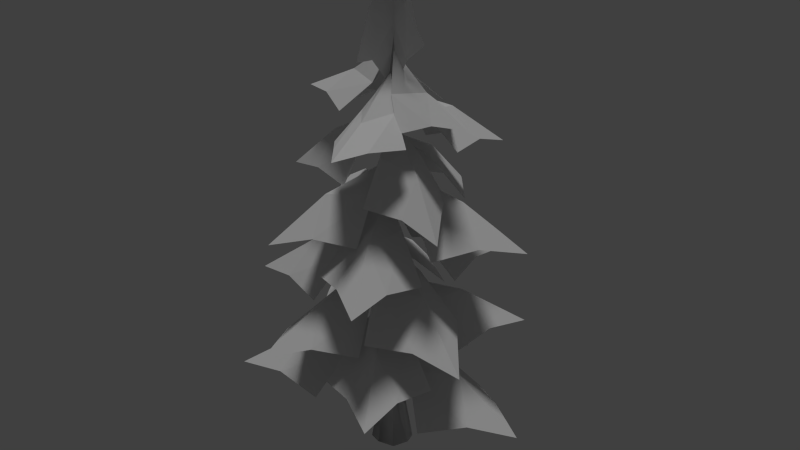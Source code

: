 # Source: cedar_01_medium_a.blend  (saved by Blender 2.66.0; exported with 4.5.12 LTS)
import bpy
from mathutils import Matrix  # noqa: F401  (used for matrix-valued properties, if any)

bpy.ops.wm.read_factory_settings(use_empty=True)
scene = bpy.context.scene
scene.name = 'Scene'

# ---- collections
col_collection_1 = bpy.data.collections.new('Collection 1'); scene.collection.children.link(col_collection_1)

# ---- materials (node trees are filled in below, after node groups)
mat_cedar_01_bark = bpy.data.materials.new('cedar_01_bark')
mat_cedar_01_bark.alpha_threshold = 0.0
mat_cedar_01_bark.use_transparent_shadow = False
mat_cedar_01_bark.roughness = 0.5
mat_cedar_01_bark.line_color = (0.0, 0.0, 0.0, 1.0)
mat_cedar_01_branch = bpy.data.materials.new('cedar_01_branch')
mat_cedar_01_branch.alpha_threshold = 0.0
mat_cedar_01_branch.use_transparent_shadow = False
mat_cedar_01_branch.roughness = 0.5

# ---- material node trees

# ---- world
world_world = bpy.data.worlds.new('World'); scene.world = world_world
world_world.color = (0.05088, 0.05088, 0.05088)
world_world.use_sun_shadow = False
world_world.sun_shadow_jitter_overblur = 0.0
world_world.cycles.sampling_method = 'MANUAL'
world_world.cycles.sample_map_resolution = 256

# ---- lights
light_hemi_001 = bpy.data.lights.new('Hemi.001', 'SUN')
light_hemi_001.transmission_factor = 0.0
light_hemi_001.angle = 0.1993
light_hemi_001.energy = 1.0
light_hemi_001.shadow_buffer_clip_start = 0.5
light_hemi_001.shadow_soft_size = 0.1
light_hemi_001.shadow_cascade_max_distance = 1000.0
light_hemi_001.cycles.use_multiple_importance_sampling = False

# ---- meshes
me_collisionmesh_1 = bpy.data.meshes.new('collisionmesh-1')
me_collisionmesh_1.from_pydata([(0.002419, 0.8296, -1.734), (0.0008649, 0.4259, 0.9207), (0.5906, 0.5833, -1.81), (0.2988, 0.2833, 0.8173), (0.8345, -0.005292, -1.665), (0.4239, -0.01891, 0.8188), (0.6206, -0.6656, -1.63), (0.301, -0.3198, 0.6742), (0.03217, -0.9094, -1.525), (0.002036, -0.4447, 0.6396), (-0.586, -0.5938, -1.703), (-0.2979, -0.3203, 0.7352), (-0.8299, -0.005265, -1.643), (-0.4229, -0.01807, 0.7337), (-0.586, 0.5859, -1.84), (-0.2981, 0.3011, 0.8861), (0.03933, 0.07399, 4.655), (0.2534, -0.01334, 4.704), (0.3467, -0.235, 4.722), (0.268, -0.4435, 4.7), (0.05299, -0.5423, 4.651), (-0.1612, -0.4566, 4.602), (-0.2545, -0.2349, 4.584), (-0.1757, -0.02478, 4.606), (-0.1809, 0.09007, 8.007), (0.0115, 0.002998, 7.997), (0.08987, -0.3009, 8.009), (0.1156, 0.2066, 10.71), (-0.1761, -0.4507, 7.831), (-0.3685, -0.3636, 7.841), (-0.4364, -0.07223, 7.829), (0.2851, 0.1143, 10.68), (0.323, -0.1536, 10.69), (0.1086, -0.2492, 10.71), (-0.06087, -0.1602, 10.74), (-0.09888, 0.111, 10.73), (-0.06386, 0.06979, 13.5), (0.129, 0.02657, 13.42), (0.09977, -0.1581, 13.48), (0.2494, -0.05512, 16.06), (-0.08304, -0.1467, 13.47)], [], [(0, 1, 3, 2), (2, 3, 5, 4), (4, 5, 7, 6), (6, 7, 9, 8), (8, 9, 11, 10), (10, 11, 13, 12), (5, 3, 17, 18), (14, 15, 1, 0), (12, 13, 15, 14), (0, 2, 4, 6, 8, 10, 12, 14), (26, 25, 31, 32), (13, 11, 21, 22), (11, 9, 20, 21), (9, 7, 19, 20), (1, 15, 23, 16), (3, 1, 16, 17), (7, 5, 18, 19), (15, 13, 22, 23), (29, 28, 33, 34), (22, 21, 29, 30), (17, 16, 24, 25), (19, 18, 26), (24, 30, 35, 27), (21, 20, 28, 29), (20, 19, 26, 28), (18, 17, 25, 26), (16, 23, 30, 24), (23, 22, 30), (30, 29, 34, 35), (25, 24, 27, 31), (28, 26, 32, 33), (34, 33, 38, 40), (31, 27, 36, 37), (32, 31, 37, 38), (33, 32, 38), (35, 34, 40, 36), (27, 35, 36), (36, 40, 39), (40, 38, 39), (38, 37, 39), (37, 36, 39)])
_uv = me_collisionmesh_1.uv_layers.new(name='UVMap')
_uv.uv.foreach_set('vector', [-0.1175, -1.124, 0.05247, -0.418, -0.1593, -0.3693, -0.4061, -1.038, -0.4061, -1.038, -0.1593, -0.3693, -0.3614, -0.3026, -0.6831, -0.917, 1.677, -1.031, 1.409, -0.3503, 1.192, -0.384, 1.367, -1.125, 1.367, -1.125, 1.192, -0.384, 0.9634, -0.4131, 1.065, -1.178, 1.065, -1.178, 0.9634, -0.4131, 0.731, -0.4357, 0.7667, -1.201, 0.7667, -1.201, 0.731, -0.4357, 0.4994, -0.4484, 0.4719, -1.201, -0.3614, -0.3026, -0.1593, -0.3693, 0.004442, 1.117, -0.1789, 1.154, 0.1774, -1.177, 0.2722, -0.4452, 0.05247, -0.418, -0.1175, -1.124, 0.4719, -1.201, 0.4994, -0.4484, 0.2722, -0.4452, 0.1774, -1.177, -0.7649, -1.44, -0.6115, -1.287, -0.6115, -1.07, -0.7649, -0.9167, -0.9817, -0.9167, -1.135, -1.07, -1.135, -1.287, -0.9817, -1.44, -0.03088, 2.555, 0.1626, 2.537, 0.2284, 3.718, 0.04995, 3.742, 0.4994, -0.4484, 0.731, -0.4357, 0.7467, 1.018, 0.5632, 1.004, 0.731, -0.4357, 0.9634, -0.4131, 0.9239, 1.05, 0.7467, 1.018, 0.9634, -0.4131, 1.192, -0.384, 1.097, 1.087, 0.9239, 1.05, 0.05247, -0.418, 0.2722, -0.4452, 0.3753, 1.021, 0.1894, 1.064, -0.1593, -0.3693, 0.05247, -0.418, 0.1894, 1.064, 0.004442, 1.117, 1.192, -0.384, 1.409, -0.3503, 1.28, 1.113, 1.097, 1.087, 0.2722, -0.4452, 0.4994, -0.4484, 0.5632, 1.004, 0.3753, 1.021, 0.6932, 2.401, 0.8639, 2.388, 0.8924, 3.687, 0.7265, 3.706, 0.5632, 1.004, 0.7467, 1.018, 0.6932, 2.401, 0.5073, 2.408, 0.004442, 1.117, 0.1894, 1.064, 0.3321, 2.531, 0.1626, 2.537, 1.097, 1.087, 1.28, 1.113, 1.047, 2.505, 0.3321, 2.531, 0.5073, 2.408, 0.542, 3.709, 0.3795, 3.719, 0.7467, 1.018, 0.9239, 1.05, 0.8639, 2.388, 0.6932, 2.401, 0.9239, 1.05, 1.097, 1.087, 1.047, 2.505, 0.8639, 2.388, -0.1789, 1.154, 0.004442, 1.117, 0.1626, 2.537, -0.03088, 2.555, 0.1894, 1.064, 0.3753, 1.021, 0.5073, 2.408, 0.3321, 2.531, 0.3753, 1.021, 0.5632, 1.004, 0.5073, 2.408, 0.5073, 2.408, 0.6932, 2.401, 0.7265, 3.706, 0.542, 3.709, 0.1626, 2.537, 0.3321, 2.531, 0.3795, 3.719, 0.2284, 3.718, 0.8639, 2.388, 1.047, 2.505, 1.06, 3.691, 0.8924, 3.687, 0.7265, 3.706, 0.8924, 3.687, 0.8956, 4.904, 0.7402, 4.875, 0.2284, 3.718, 0.3795, 3.719, 0.559, 4.892, 0.3891, 4.868, 0.04995, 3.742, 0.2284, 3.718, 0.3891, 4.868, 0.2472, 4.939, 0.8924, 3.687, 1.06, 3.691, 0.8956, 4.904, 0.542, 3.709, 0.7265, 3.706, 0.7402, 4.875, 0.559, 4.892, 0.3795, 3.719, 0.542, 3.709, 0.559, 4.892, 0.559, 4.892, 0.7402, 4.875, 0.6288, 6.04, 0.7402, 4.875, 0.8956, 4.904, 0.6288, 6.04, 0.2472, 4.939, 0.3891, 4.868, 0.6288, 6.04, 0.3891, 4.868, 0.559, 4.892, 0.6288, 6.04])
_ca = me_collisionmesh_1.color_attributes.new('Col', 'BYTE_COLOR', 'CORNER')
_ca.data.foreach_set('color', [0.0, 0.0, 0.0, 1.0, 0.0, 0.0, 0.0, 1.0, 0.0, 0.0, 0.0, 1.0, 0.0, 0.0, 0.0, 1.0, 0.0, 0.0, 0.0, 1.0, 0.0, 0.0, 0.0, 1.0, 0.0, 0.0, 0.0, 1.0, 0.0, 0.0, 0.0, 1.0, 0.0, 0.0, 0.0, 1.0, 0.0, 0.0, 0.0, 1.0, 0.0, 0.0, 0.0, 1.0, 0.0, 0.0, 0.0, 1.0, 0.0, 0.0, 0.0, 1.0, 0.0, 0.0, 0.0, 1.0, 0.0, 0.0, 0.0, 1.0, 0.0, 0.0, 0.0, 1.0, 0.0, 0.0, 0.0, 1.0, 0.0, 0.0, 0.0, 1.0, 0.0, 0.0, 0.0, 1.0, 0.0, 0.0, 0.0, 1.0, 0.0, 0.0, 0.0, 1.0, 0.0, 0.0, 0.0, 1.0, 0.0, 0.0, 0.0, 1.0, 0.0, 0.0, 0.0, 1.0, 0.0, 0.0, 0.0, 1.0, 0.0, 0.0, 0.0, 1.0, 0.0, 0.0, 0.0, 1.0, 0.0, 0.0, 0.0, 1.0, 0.0, 0.0, 0.0, 1.0, 0.0, 0.0, 0.0, 1.0, 0.0, 0.0, 0.0, 1.0, 0.0, 0.0, 0.0, 1.0, 0.0, 0.0, 0.0, 1.0, 0.0, 0.0, 0.0, 1.0, 0.0, 0.0, 0.0, 1.0, 0.0, 0.0, 0.0, 1.0, 0.0, 0.0, 0.0, 1.0, 0.0, 0.0, 0.0, 1.0, 0.0, 0.0, 0.0, 1.0, 0.0, 0.0, 0.0, 1.0, 0.0, 0.0, 0.0, 1.0, 0.0, 0.0, 0.0, 1.0, 0.0, 0.0, 0.0, 1.0, 0.0, 0.0, 0.0, 1.0, 0.0, 0.0, 0.0, 1.0, 0.0, 0.0, 0.0, 1.0, 0.0, 0.0, 0.0, 1.0, 0.0, 0.0, 0.0, 1.0, 0.0, 0.0, 0.0, 1.0, 0.0, 0.0, 0.0, 1.0, 0.0, 0.0, 0.0, 1.0, 0.0, 0.0, 0.0, 1.0, 0.0, 0.0, 0.0, 1.0, 0.0, 0.0, 0.0, 1.0, 0.0, 0.0, 0.0, 1.0, 0.0, 0.0, 0.0, 1.0, 0.0, 0.0, 0.0, 1.0, 0.0, 0.0, 0.0, 1.0, 0.0, 0.0, 0.0, 1.0, 0.0, 0.0, 0.0, 1.0, 0.0, 0.0, 0.0, 1.0, 0.0, 0.0, 0.0, 1.0, 0.0, 0.0, 0.0, 1.0, 0.0, 0.0, 0.0, 1.0, 0.0, 0.0, 0.0, 1.0, 0.0, 0.0, 0.0, 1.0, 0.0, 0.0, 0.0, 1.0, 0.0, 0.0, 0.0, 1.0, 0.0, 0.0, 0.0, 1.0, 0.0, 0.0, 0.0, 1.0, 0.0, 0.0, 0.0, 1.0, 0.0, 0.0, 0.0, 1.0, 0.0, 0.0, 0.0, 1.0, 0.0, 0.0, 0.0, 1.0, 0.0, 0.0, 0.0, 1.0, 0.0, 0.0, 0.0, 1.0, 0.0, 0.0, 0.0, 1.0, 0.0, 0.0, 0.0, 1.0, 0.0, 0.0, 0.0, 1.0, 0.0, 0.0, 0.0, 1.0, 0.0, 0.0, 0.0, 1.0, 0.0, 0.0, 0.0, 1.0, 0.0, 0.0, 0.0, 1.0, 0.0, 0.0, 0.0, 1.0, 0.0, 0.0, 0.0, 1.0, 0.0, 0.0, 0.0, 1.0, 0.0, 0.0, 0.0, 1.0, 0.0, 0.0, 0.0, 1.0, 0.0, 0.0, 0.0, 1.0, 0.0, 0.0, 0.0, 1.0, 0.0, 0.0, 0.0, 1.0, 0.0, 0.0, 0.0, 1.0, 0.0, 0.0, 0.0, 1.0, 0.0, 0.0, 0.0, 1.0, 0.0, 0.0, 0.0, 1.0, 0.0, 0.0, 0.0, 1.0, 0.0, 0.0, 0.0, 1.0, 0.0, 0.0, 0.0, 1.0, 0.0, 0.0, 0.0, 1.0, 0.0, 0.0, 0.0, 1.0, 0.0, 0.0, 0.0, 1.0, 0.0, 0.0, 0.0, 1.0, 0.0, 0.0, 0.0, 1.0, 0.0, 0.0, 0.0, 1.0, 0.0, 0.0, 0.0, 1.0, 0.0, 0.0, 0.0, 1.0, 0.0, 0.0, 0.0, 1.0, 0.0, 0.0, 0.0, 1.0, 0.0, 0.0, 0.0, 1.0, 0.0, 0.0, 0.0, 1.0, 0.0, 0.0, 0.0, 1.0, 0.0, 0.0, 0.0, 1.0, 0.0, 0.0, 0.0, 1.0, 0.0, 0.0, 0.0, 1.0, 0.0, 0.0, 0.0, 1.0, 0.0, 0.0, 0.0, 1.0, 0.0, 0.0, 0.0, 1.0, 0.0, 0.0, 0.0, 1.0, 0.0, 0.0, 0.0, 1.0, 0.0, 0.0, 0.0, 1.0, 0.0, 0.0, 0.0, 1.0, 0.0, 0.0, 0.0, 1.0, 0.0, 0.0, 0.0, 1.0, 0.0, 0.0, 0.0, 1.0, 0.0, 0.0, 0.0, 1.0, 0.0, 0.0, 0.0, 1.0, 0.0, 0.0, 0.0, 1.0, 0.0, 0.0, 0.0, 1.0, 0.0, 0.0, 0.0, 1.0, 0.0, 0.0, 0.0, 1.0, 0.0, 0.0, 0.0, 1.0, 0.0, 0.0, 0.0, 1.0, 0.0, 0.0, 0.0, 1.0, 0.0, 0.0, 0.0, 1.0, 0.0, 0.0, 0.0, 1.0, 0.0, 0.0, 0.0, 1.0, 0.0, 0.0, 0.0, 1.0, 0.0, 0.0, 0.0, 1.0, 0.0, 0.0, 0.0, 1.0, 0.0, 0.0, 0.0, 1.0, 0.0, 0.0, 0.0, 1.0, 0.0, 0.0, 0.0, 1.0, 0.0, 0.0, 0.0, 1.0, 0.0, 0.0, 0.0, 1.0, 0.0, 0.0, 0.0, 1.0, 0.0, 0.0, 0.0, 1.0, 0.0, 0.0, 0.0, 1.0, 0.0, 0.0, 0.0, 1.0, 0.0, 0.0, 0.0, 1.0, 0.0, 0.0, 0.0, 1.0, 0.0, 0.0, 0.0, 1.0, 0.0, 0.0, 0.0, 1.0, 0.0, 0.0, 0.0, 1.0, 0.0, 0.0, 0.0, 1.0, 0.0, 0.0, 0.0, 1.0, 0.0, 0.0, 0.0, 1.0, 0.0, 0.0, 0.0, 1.0, 0.0, 0.0, 0.0, 1.0, 0.0, 0.0, 0.0, 1.0, 0.0, 0.0, 0.0, 1.0])
me_collisionmesh_1.materials.append(None)
me_collisionmesh_1.materials.append(None)
me_collisionmesh_1.use_remesh_preserve_volume = False
me_collisionmesh_1.use_remesh_preserve_attributes = False
me_collisionmesh_1.use_mirror_vertex_groups = False
me_collisionmesh_1.update()
me_cedar128 = bpy.data.meshes.new('cedar128')
me_cedar128.from_pydata([(0.002419, 0.8296, -1.734), (0.0008649, 0.4259, 0.9207), (0.5906, 0.5833, -1.81), (0.2988, 0.2833, 0.8173), (0.8345, -0.005292, -1.665), (0.4239, -0.01891, 0.8188), (0.6206, -0.6656, -1.63), (0.301, -0.3198, 0.6742), (0.03217, -0.9094, -1.525), (0.002036, -0.4447, 0.6396), (-0.586, -0.5938, -1.703), (-0.2979, -0.3203, 0.7352), (-0.8299, -0.005265, -1.643), (-0.4229, -0.01807, 0.7337), (-0.586, 0.5859, -1.84), (-0.2981, 0.3011, 0.8861), (0.03933, 0.07399, 4.655), (0.2534, -0.01334, 4.704), (0.3467, -0.235, 4.722), (0.268, -0.4435, 4.7), (0.05299, -0.5423, 4.651), (-0.1612, -0.4566, 4.602), (-0.2545, -0.2349, 4.584), (-0.1757, -0.02478, 4.606), (-0.1809, 0.09007, 8.007), (0.0115, 0.002998, 7.997), (0.08987, -0.3009, 8.009), (0.1156, 0.2066, 10.71), (-0.1761, -0.4507, 7.831), (-0.3685, -0.3636, 7.841), (-0.4364, -0.07223, 7.829), (0.2851, 0.1143, 10.68), (0.323, -0.1536, 10.69), (0.1086, -0.2492, 10.71), (-0.06087, -0.1602, 10.74), (-0.09888, 0.111, 10.73), (-0.06386, 0.06979, 13.5), (0.129, 0.02657, 13.42), (0.09977, -0.1581, 13.48), (0.2494, -0.05512, 16.06), (-0.08304, -0.1467, 13.47), (0.3064, -0.238, 18.14), (-1.497, 0.5504, 15.1), (1.671, -0.2212, 15.3), (0.1824, 0.0873, 13.45), (-0.7905, 0.3796, 16.47), (0.9529, -0.2857, 14.63), (0.8482, -0.2572, 16.61), (-0.6662, 0.3467, 14.58), (0.2249, -0.1343, 15.83), (0.3685, -0.1091, 18.14), (0.02087, -1.803, 14.74), (-0.005244, 1.478, 14.94), (0.02002, -0.04257, 13.45), (-0.05144, -1.056, 16.48), (0.2146, 0.791, 14.65), (0.1973, 0.7859, 16.62), (-0.04663, -0.9274, 14.6), (0.2593, -0.09606, 15.83), (-3.159, -0.7837, 12.98), (-1.441, 0.8693, 12.67), (-0.9372, -1.676, 12.76), (0.1531, -0.06275, 15.08), (-2.243, 0.02578, 13.04), (-0.1626, -0.7902, 13.74), (-2.005, -1.178, 13.08), (-0.4008, 0.4137, 13.7), (-1.37, -0.3976, 13.88), (3.537, -0.2431, 12.73), (1.436, -1.371, 12.41), (1.639, 1.216, 12.5), (0.1531, -0.04257, 14.82), (2.436, -0.7749, 12.78), (0.6537, 0.5726, 13.48), (2.532, 0.4485, 12.82), (0.5579, -0.6509, 13.44), (1.71, -0.1315, 13.62), (-2.275, 3.688, 12.1), (0.5266, 2.44, 12.3), (-2.244, 0.6174, 12.22), (0.1503, -0.1033, 14.64), (-0.8929, 3.034, 12.33), (-0.9964, 0.3383, 13.37), (-2.203, 2.172, 12.3), (0.3141, 1.2, 13.4), (-1.096, 1.981, 13.06), (0.8899, -4.077, 12.12), (-0.896, -2.001, 11.74), (2.013, -1.593, 12.07), (0.08595, -0.1033, 13.99), (0.006907, -3.02, 12.02), (0.9849, -0.889, 12.95), (1.383, -2.828, 12.18), (-0.3911, -1.082, 12.79), (0.436, -2.09, 12.78), (2.591, 3.294, 11.01), (2.651, 0.4304, 11.48), (-0.005348, 2.0, 10.94), (0.08595, -0.1033, 13.46), (2.542, 1.899, 11.5), (0.05622, 0.9898, 12.49), (1.286, 2.641, 11.24), (1.312, 0.2473, 12.74), (1.385, 1.768, 12.52), (-3.921, -0.9625, 9.746), (-2.224, 1.351, 10.69), (-0.9536, -1.521, 9.813), (0.08595, -0.1033, 12.74), (-3.049, 0.07902, 10.47), (-0.4949, -0.8771, 11.57), (-2.448, -1.279, 10.05), (-1.096, 0.4813, 11.98), (-2.085, -0.6861, 11.51), (3.667, -1.938, 9.095), (0.7481, -2.409, 9.773), (2.036, 0.5884, 9.489), (0.08595, -0.1033, 12.23), (2.259, -2.122, 9.7), (1.13, 0.1919, 11.15), (2.868, -0.7045, 9.566), (0.5214, -1.226, 11.28), (2.085, -1.086, 10.93), (-0.2696, 4.648, 8.255), (1.864, 2.011, 8.884), (-1.836, 1.611, 8.729), (0.08595, 0.01809, 11.73), (0.7318, 3.347, 8.876), (-0.848, 0.9063, 10.56), (-1.018, 3.157, 8.803), (0.9018, 1.095, 10.63), (-0.1301, 2.571, 10.31), (-2.075, -4.332, 8.174), (-2.378, -1.125, 8.259), (0.7131, -2.72, 8.304), (0.08595, -0.07317, 10.73), (-2.178, -2.729, 8.505), (0.3379, -1.404, 9.834), (-0.7161, -3.484, 8.527), (-1.124, -0.6498, 9.813), (-1.08, -2.359, 9.775), (5.249, 1.226, 8.045), (2.888, -1.287, 7.915), (1.981, 2.325, 7.919), (0.08595, -0.07317, 10.35), (4.009, 0.005988, 8.286), (1.055, 1.079, 9.474), (3.58, 1.714, 8.288), (1.484, -0.6294, 9.472), (2.824, 0.6146, 9.556), (-4.442, 2.628, 7.8), (-1.144, 2.592, 7.552), (-3.109, -0.3893, 7.555), (-0.04689, -0.1294, 9.765), (-2.77, 2.537, 7.967), (-1.574, -0.2729, 8.993), (-3.699, 1.127, 7.969), (-0.6445, 1.137, 8.992), (-2.388, 1.275, 9.14), (2.406, -4.927, 7.075), (-0.603, -3.243, 6.946), (2.683, -1.49, 6.95), (-0.0205, -0.2022, 9.388), (0.9226, -4.019, 7.317), (1.25, -0.8925, 8.505), (2.477, -3.19, 7.319), (-0.3041, -1.721, 8.503), (1.227, -2.722, 8.587), (1.862, 4.331, 5.823), (2.316, 0.9151, 6.001), (-1.052, 2.503, 6.08), (-0.2192, -0.2309, 8.738), (2.044, 2.631, 6.223), (-0.5626, 1.156, 7.746), (0.4513, 3.381, 6.26), (1.03, 0.4053, 7.709), (0.9151, 2.23, 7.62), (-5.031, -1.868, 5.215), (-2.977, 0.8914, 5.485), (-1.656, -2.583, 5.245), (-0.2192, -0.2309, 8.008), (-3.961, -0.5469, 5.656), (-0.9865, -1.395, 6.969), (-3.336, -2.19, 5.542), (-1.611, 0.248, 7.082), (-2.8, -1.139, 6.955), (4.936, -2.195, 4.38), (1.287, -3.075, 4.695), (2.606, 0.7636, 4.458), (-0.2192, -0.2309, 7.487), (3.119, -2.559, 4.872), (1.229, 0.2188, 6.345), (3.743, -0.7435, 4.759), (0.6054, -1.597, 6.458), (2.57, -1.264, 6.306), (-2.834, 4.726, 4.451), (0.3244, 2.937, 4.314), (-3.144, 1.11, 4.319), (-0.2192, -0.2309, 6.873), (-1.277, 3.762, 4.705), (-1.639, 0.4727, 5.956), (-2.918, 2.897, 4.707), (0.001596, 1.337, 5.954), (-1.605, 2.398, 6.042), (-1.563, -5.36, 4.161), (-2.578, -2.065, 4.032), (1.01, -3.064, 4.036), (-0.1373, -0.2309, 6.462), (-2.009, -3.679, 4.402), (0.3848, -1.643, 5.591), (-0.3125, -4.152, 4.404), (-1.312, -1.17, 5.589), (-0.8943, -2.951, 5.672), (3.873, 3.46, 3.693), (3.071, 0.1065, 3.564), (0.4899, 2.792, 3.568), (0.03585, -0.2309, 5.994), (3.402, 1.785, 3.935), (0.3046, 1.25, 5.123), (2.181, 3.056, 3.937), (1.525, -0.01988, 5.121), (2.071, 1.726, 5.205), (-5.124, 2.339, 2.964), (-1.413, 2.741, 2.824), (-3.212, -0.8679, 2.828), (0.03585, -0.2309, 5.455), (-3.245, 2.468, 3.225), (-1.572, -0.4958, 4.512), (-4.096, 0.7611, 3.227), (-0.7213, 1.211, 4.51), (-2.7, 1.133, 4.6), (2.983, -5.011, 2.745), (-0.2947, -3.435, 2.608), (3.05, -1.375, 2.612), (0.03585, -0.2309, 5.172), (1.362, -4.151, 2.999), (1.503, -0.839, 4.252), (2.944, -3.177, 3.001), (-0.07949, -1.813, 4.25), (1.598, -2.766, 4.339), (0.2283, 5.191, 2.436), (2.04, 2.257, 2.307), (-1.684, 2.321, 2.311), (0.1393, -0.1323, 4.737), (1.083, 3.676, 2.678), (-0.7213, 1.103, 3.866), (-0.6779, 3.706, 2.68), (1.04, 1.072, 3.864), (0.1875, 2.69, 3.948), (-4.78, -3.528, 1.631), (-3.404, -0.0335, 1.49), (-1.03, -3.323, 1.495), (-0.07956, -0.1323, 4.137), (-4.017, -1.794, 1.894), (-0.5952, -1.689, 3.188), (-2.894, -3.35, 1.896), (-1.718, -0.1328, 3.186), (-2.573, -1.932, 3.277), (6.091, -0.09681, 1.178), (3.006, -2.102, 1.039), (2.983, 1.873, 1.044), (0.2738, -0.2011, 3.669), (4.496, -1.046, 1.435), (1.706, 0.8161, 2.703), (4.485, 0.8336, 1.437), (1.717, -1.064, 2.701), (3.422, -0.1146, 2.79)], [], [(0, 1, 3, 2), (2, 3, 5, 4), (4, 5, 7, 6), (6, 7, 9, 8), (8, 9, 11, 10), (10, 11, 13, 12), (5, 3, 17, 18), (14, 15, 1, 0), (12, 13, 15, 14), (0, 2, 4, 6, 8, 10, 12, 14), (26, 25, 31, 32), (13, 11, 21, 22), (11, 9, 20, 21), (9, 7, 19, 20), (1, 15, 23, 16), (3, 1, 16, 17), (7, 5, 18, 19), (15, 13, 22, 23), (29, 28, 33, 34), (22, 21, 29, 30), (17, 16, 24, 25), (19, 18, 26), (24, 30, 35, 27), (21, 20, 28, 29), (20, 19, 26, 28), (18, 17, 25, 26), (16, 23, 30, 24), (23, 22, 30), (30, 29, 34, 35), (25, 24, 27, 31), (28, 26, 32, 33), (34, 33, 38, 40), (31, 27, 36, 37), (32, 31, 37, 38), (33, 32, 38), (35, 34, 40, 36), (27, 35, 36), (36, 40, 39), (40, 38, 39), (38, 37, 39), (37, 36, 39), (49, 45, 41), (49, 41, 47), (48, 42, 45), (45, 49, 48), (49, 44, 48), (46, 44, 49), (46, 49, 47), (47, 43, 46), (58, 54, 50), (58, 50, 56), (57, 51, 54), (54, 58, 57), (58, 53, 57), (55, 53, 58), (55, 58, 56), (56, 52, 55), (67, 63, 59), (67, 59, 65), (66, 60, 63), (63, 67, 66), (67, 62, 66), (64, 62, 67), (64, 67, 65), (65, 61, 64), (76, 72, 68), (76, 68, 74), (75, 69, 72), (72, 76, 75), (76, 71, 75), (73, 71, 76), (73, 76, 74), (74, 70, 73), (85, 81, 77), (85, 77, 83), (84, 78, 81), (81, 85, 84), (85, 80, 84), (82, 80, 85), (82, 85, 83), (83, 79, 82), (94, 90, 86), (94, 86, 92), (93, 87, 90), (90, 94, 93), (94, 89, 93), (91, 89, 94), (91, 94, 92), (92, 88, 91), (103, 99, 95), (103, 95, 101), (102, 96, 99), (99, 103, 102), (103, 98, 102), (100, 98, 103), (100, 103, 101), (101, 97, 100), (112, 108, 104), (112, 104, 110), (111, 105, 108), (108, 112, 111), (112, 107, 111), (109, 107, 112), (109, 112, 110), (110, 106, 109), (121, 117, 113), (121, 113, 119), (120, 114, 117), (117, 121, 120), (121, 116, 120), (118, 116, 121), (118, 121, 119), (119, 115, 118), (130, 126, 122), (130, 122, 128), (129, 123, 126), (126, 130, 129), (130, 125, 129), (127, 125, 130), (127, 130, 128), (128, 124, 127), (139, 135, 131), (139, 131, 137), (138, 132, 135), (135, 139, 138), (139, 134, 138), (136, 134, 139), (136, 139, 137), (137, 133, 136), (148, 144, 140), (148, 140, 146), (147, 141, 144), (144, 148, 147), (148, 143, 147), (145, 143, 148), (145, 148, 146), (146, 142, 145), (157, 153, 149), (157, 149, 155), (156, 150, 153), (153, 157, 156), (157, 152, 156), (154, 152, 157), (154, 157, 155), (155, 151, 154), (166, 162, 158), (166, 158, 164), (165, 159, 162), (162, 166, 165), (166, 161, 165), (163, 161, 166), (163, 166, 164), (164, 160, 163), (175, 171, 167), (175, 167, 173), (174, 168, 171), (171, 175, 174), (175, 170, 174), (172, 170, 175), (172, 175, 173), (173, 169, 172), (184, 180, 176), (184, 176, 182), (183, 177, 180), (180, 184, 183), (184, 179, 183), (181, 179, 184), (181, 184, 182), (182, 178, 181), (193, 189, 185), (193, 185, 191), (192, 186, 189), (189, 193, 192), (193, 188, 192), (190, 188, 193), (190, 193, 191), (191, 187, 190), (202, 198, 194), (202, 194, 200), (201, 195, 198), (198, 202, 201), (202, 197, 201), (199, 197, 202), (199, 202, 200), (200, 196, 199), (211, 207, 203), (211, 203, 209), (210, 204, 207), (207, 211, 210), (211, 206, 210), (208, 206, 211), (208, 211, 209), (209, 205, 208), (220, 216, 212), (220, 212, 218), (219, 213, 216), (216, 220, 219), (220, 215, 219), (217, 215, 220), (217, 220, 218), (218, 214, 217), (229, 225, 221), (229, 221, 227), (228, 222, 225), (225, 229, 228), (229, 224, 228), (226, 224, 229), (226, 229, 227), (227, 223, 226), (238, 234, 230), (238, 230, 236), (237, 231, 234), (234, 238, 237), (238, 233, 237), (235, 233, 238), (235, 238, 236), (236, 232, 235), (247, 243, 239), (247, 239, 245), (246, 240, 243), (243, 247, 246), (247, 242, 246), (244, 242, 247), (244, 247, 245), (245, 241, 244), (256, 252, 248), (256, 248, 254), (255, 249, 252), (252, 256, 255), (256, 251, 255), (253, 251, 256), (253, 256, 254), (254, 250, 253), (265, 261, 257), (265, 257, 263), (264, 258, 261), (261, 265, 264), (265, 260, 264), (262, 260, 265), (262, 265, 263), (263, 259, 262)])
me_cedar128.polygons.foreach_set('material_index', [0, 0, 0, 0, 0, 0, 0, 0, 0, 0, 0, 0, 0, 0, 0, 0, 0, 0, 0, 0, 0, 0, 0, 0, 0, 0, 0, 0, 0, 0, 0, 0, 0, 0, 0, 0, 0, 0, 0, 0, 0, 1, 1, 1, 1, 1, 1, 1, 1, 1, 1, 1, 1, 1, 1, 1, 1, 1, 1, 1, 1, 1, 1, 1, 1, 1, 1, 1, 1, 1, 1, 1, 1, 1, 1, 1, 1, 1, 1, 1, 1, 1, 1, 1, 1, 1, 1, 1, 1, 1, 1, 1, 1, 1, 1, 1, 1, 1, 1, 1, 1, 1, 1, 1, 1, 1, 1, 1, 1, 1, 1, 1, 1, 1, 1, 1, 1, 1, 1, 1, 1, 1, 1, 1, 1, 1, 1, 1, 1, 1, 1, 1, 1, 1, 1, 1, 1, 1, 1, 1, 1, 1, 1, 1, 1, 1, 1, 1, 1, 1, 1, 1, 1, 1, 1, 1, 1, 1, 1, 1, 1, 1, 1, 1, 1, 1, 1, 1, 1, 1, 1, 1, 1, 1, 1, 1, 1, 1, 1, 1, 1, 1, 1, 1, 1, 1, 1, 1, 1, 1, 1, 1, 1, 1, 1, 1, 1, 1, 1, 1, 1, 1, 1, 1, 1, 1, 1, 1, 1, 1, 1, 1, 1, 1, 1, 1, 1, 1, 1, 1, 1, 1, 1, 1, 1, 1, 1, 1, 1, 1, 1, 1, 1, 1, 1, 1, 1, 1, 1, 1, 1])
_uv = me_cedar128.uv_layers.new(name='UVMap')
_uv.uv.foreach_set('vector', [-0.1175, -1.124, 0.05247, -0.418, -0.1593, -0.3693, -0.4061, -1.038, -0.4061, -1.038, -0.1593, -0.3693, -0.3614, -0.3026, -0.6831, -0.917, 1.677, -1.031, 1.409, -0.3503, 1.192, -0.384, 1.367, -1.125, 1.367, -1.125, 1.192, -0.384, 0.9634, -0.4131, 1.065, -1.178, 1.065, -1.178, 0.9634, -0.4131, 0.731, -0.4357, 0.7667, -1.201, 0.7667, -1.201, 0.731, -0.4357, 0.4994, -0.4484, 0.4719, -1.201, -0.3614, -0.3026, -0.1593, -0.3693, 0.004442, 1.117, -0.1789, 1.154, 0.1774, -1.177, 0.2722, -0.4452, 0.05247, -0.418, -0.1175, -1.124, 0.4719, -1.201, 0.4994, -0.4484, 0.2722, -0.4452, 0.1774, -1.177, -0.7649, -1.44, -0.6115, -1.287, -0.6115, -1.07, -0.7649, -0.9167, -0.9817, -0.9167, -1.135, -1.07, -1.135, -1.287, -0.9817, -1.44, -0.03088, 2.555, 0.1626, 2.537, 0.2284, 3.718, 0.04995, 3.742, 0.4994, -0.4484, 0.731, -0.4357, 0.7467, 1.018, 0.5632, 1.004, 0.731, -0.4357, 0.9634, -0.4131, 0.9239, 1.05, 0.7467, 1.018, 0.9634, -0.4131, 1.192, -0.384, 1.097, 1.087, 0.9239, 1.05, 0.05247, -0.418, 0.2722, -0.4452, 0.3753, 1.021, 0.1894, 1.064, -0.1593, -0.3693, 0.05247, -0.418, 0.1894, 1.064, 0.004442, 1.117, 1.192, -0.384, 1.409, -0.3503, 1.28, 1.113, 1.097, 1.087, 0.2722, -0.4452, 0.4994, -0.4484, 0.5632, 1.004, 0.3753, 1.021, 0.6932, 2.401, 0.8639, 2.388, 0.8924, 3.687, 0.7265, 3.706, 0.5632, 1.004, 0.7467, 1.018, 0.6932, 2.401, 0.5073, 2.408, 0.004442, 1.117, 0.1894, 1.064, 0.3321, 2.531, 0.1626, 2.537, 1.097, 1.087, 1.28, 1.113, 1.047, 2.505, 0.3321, 2.531, 0.5073, 2.408, 0.542, 3.709, 0.3795, 3.719, 0.7467, 1.018, 0.9239, 1.05, 0.8639, 2.388, 0.6932, 2.401, 0.9239, 1.05, 1.097, 1.087, 1.047, 2.505, 0.8639, 2.388, -0.1789, 1.154, 0.004442, 1.117, 0.1626, 2.537, -0.03088, 2.555, 0.1894, 1.064, 0.3753, 1.021, 0.5073, 2.408, 0.3321, 2.531, 0.3753, 1.021, 0.5632, 1.004, 0.5073, 2.408, 0.5073, 2.408, 0.6932, 2.401, 0.7265, 3.706, 0.542, 3.709, 0.1626, 2.537, 0.3321, 2.531, 0.3795, 3.719, 0.2284, 3.718, 0.8639, 2.388, 1.047, 2.505, 1.06, 3.691, 0.8924, 3.687, 0.7265, 3.706, 0.8924, 3.687, 0.8956, 4.904, 0.7402, 4.875, 0.2284, 3.718, 0.3795, 3.719, 0.559, 4.892, 0.3891, 4.868, 0.04995, 3.742, 0.2284, 3.718, 0.3891, 4.868, 0.2472, 4.939, 0.8924, 3.687, 1.06, 3.691, 0.8956, 4.904, 0.542, 3.709, 0.7265, 3.706, 0.7402, 4.875, 0.559, 4.892, 0.3795, 3.719, 0.542, 3.709, 0.559, 4.892, 0.559, 4.892, 0.7402, 4.875, 0.6288, 6.04, 0.7402, 4.875, 0.8956, 4.904, 0.6288, 6.04, 0.2472, 4.939, 0.3891, 4.868, 0.6288, 6.04, 0.3891, 4.868, 0.559, 4.892, 0.6288, 6.04, 0.5, 0.5, 0.998, 0.5762, 1.0, 1.0, 0.5, 0.5, 1.0, 1.0, 0.5664, 1.0, 0.4023, 0.003906, 0.9297, 0.09375, 0.998, 0.5762, 0.998, 0.5762, 0.5, 0.5, 0.4023, 0.003906, 0.5, 0.5, 0.0, 0.0, 0.4023, 0.003906, 0.08472, 0.3961, 0.0, 0.0, 0.5, 0.5, 0.08472, 0.3961, 0.5, 0.5, 0.5664, 1.0, 0.5664, 1.0, 0.1426, 0.9883, 0.08472, 0.3961, 0.5, 0.5, 0.998, 0.5762, 1.0, 1.0, 0.5, 0.5, 1.0, 1.0, 0.5664, 1.0, 0.4023, 0.003906, 0.9297, 0.09375, 0.998, 0.5762, 0.998, 0.5762, 0.5, 0.5, 0.4023, 0.003906, 0.5, 0.5, 0.0, 0.0, 0.4023, 0.003906, 0.08472, 0.3961, 0.0, 0.0, 0.5, 0.5, 0.08472, 0.3961, 0.5, 0.5, 0.5664, 1.0, 0.5664, 1.0, 0.1426, 0.9883, 0.08472, 0.3961, 0.5, 0.5, 0.998, 0.5762, 1.0, 1.0, 0.5, 0.5, 1.0, 1.0, 0.5664, 1.0, 0.4023, 0.003906, 0.9297, 0.09375, 0.998, 0.5762, 0.998, 0.5762, 0.5, 0.5, 0.4023, 0.003906, 0.5, 0.5, 0.0, 0.0, 0.4023, 0.003906, 0.08472, 0.3961, 0.0, 0.0, 0.5, 0.5, 0.08472, 0.3961, 0.5, 0.5, 0.5664, 1.0, 0.5664, 1.0, 0.1426, 0.9883, 0.08472, 0.3961, 0.5, 0.5, 0.998, 0.5762, 1.0, 1.0, 0.5, 0.5, 1.0, 1.0, 0.5664, 1.0, 0.4023, 0.003906, 0.9297, 0.09375, 0.998, 0.5762, 0.998, 0.5762, 0.5, 0.5, 0.4023, 0.003906, 0.5, 0.5, 0.0, 0.0, 0.4023, 0.003906, 0.08472, 0.3961, 0.0, 0.0, 0.5, 0.5, 0.08472, 0.3961, 0.5, 0.5, 0.5664, 1.0, 0.5664, 1.0, 0.1426, 0.9883, 0.08472, 0.3961, 0.5, 0.5, 0.998, 0.5762, 1.0, 1.0, 0.5, 0.5, 1.0, 1.0, 0.5664, 1.0, 0.4023, 0.003906, 0.9297, 0.09375, 0.998, 0.5762, 0.998, 0.5762, 0.5, 0.5, 0.4023, 0.003906, 0.5, 0.5, 0.0, 0.0, 0.4023, 0.003906, 0.08472, 0.3961, 0.0, 0.0, 0.5, 0.5, 0.08472, 0.3961, 0.5, 0.5, 0.5664, 1.0, 0.5664, 1.0, 0.1426, 0.9883, 0.08472, 0.3961, 0.5, 0.5, 0.998, 0.5762, 1.0, 1.0, 0.5, 0.5, 1.0, 1.0, 0.5664, 1.0, 0.4023, 0.003906, 0.9297, 0.09375, 0.998, 0.5762, 0.998, 0.5762, 0.5, 0.5, 0.4023, 0.003906, 0.5, 0.5, 0.0, 0.0, 0.4023, 0.003906, 0.08472, 0.3961, 0.0, 0.0, 0.5, 0.5, 0.08472, 0.3961, 0.5, 0.5, 0.5664, 1.0, 0.5664, 1.0, 0.1426, 0.9883, 0.08472, 0.3961, 0.5, 0.5, 0.998, 0.5762, 1.0, 1.0, 0.5, 0.5, 1.0, 1.0, 0.5664, 1.0, 0.4023, 0.003906, 0.9297, 0.09375, 0.998, 0.5762, 0.998, 0.5762, 0.5, 0.5, 0.4023, 0.003906, 0.5, 0.5, 0.0, 0.0, 0.4023, 0.003906, 0.08472, 0.3961, 0.0, 0.0, 0.5, 0.5, 0.08472, 0.3961, 0.5, 0.5, 0.5664, 1.0, 0.5664, 1.0, 0.1426, 0.9883, 0.08472, 0.3961, 0.5, 0.5, 0.998, 0.5762, 1.0, 1.0, 0.5, 0.5, 1.0, 1.0, 0.5664, 1.0, 0.4023, 0.003906, 0.9297, 0.09375, 0.998, 0.5762, 0.998, 0.5762, 0.5, 0.5, 0.4023, 0.003906, 0.5, 0.5, 0.0, 0.0, 0.4023, 0.003906, 0.08472, 0.3961, 0.0, 0.0, 0.5, 0.5, 0.08472, 0.3961, 0.5, 0.5, 0.5664, 1.0, 0.5664, 1.0, 0.1426, 0.9883, 0.08472, 0.3961, 0.5, 0.5, 0.998, 0.5762, 1.0, 1.0, 0.5, 0.5, 1.0, 1.0, 0.5664, 1.0, 0.4023, 0.003906, 0.9297, 0.09375, 0.998, 0.5762, 0.998, 0.5762, 0.5, 0.5, 0.4023, 0.003906, 0.5, 0.5, 0.0, 0.0, 0.4023, 0.003906, 0.08472, 0.3961, 0.0, 0.0, 0.5, 0.5, 0.08472, 0.3961, 0.5, 0.5, 0.5664, 1.0, 0.5664, 1.0, 0.1426, 0.9883, 0.08472, 0.3961, 0.5, 0.5, 0.998, 0.5762, 1.0, 1.0, 0.5, 0.5, 1.0, 1.0, 0.5664, 1.0, 0.4023, 0.003906, 0.9297, 0.09375, 0.998, 0.5762, 0.998, 0.5762, 0.5, 0.5, 0.4023, 0.003906, 0.5, 0.5, 0.0, 0.0, 0.4023, 0.003906, 0.08472, 0.3961, 0.0, 0.0, 0.5, 0.5, 0.08472, 0.3961, 0.5, 0.5, 0.5664, 1.0, 0.5664, 1.0, 0.1426, 0.9883, 0.08472, 0.3961, 0.5, 0.5, 0.998, 0.5762, 1.0, 1.0, 0.5, 0.5, 1.0, 1.0, 0.5664, 1.0, 0.4023, 0.003906, 0.9297, 0.09375, 0.998, 0.5762, 0.998, 0.5762, 0.5, 0.5, 0.4023, 0.003906, 0.5, 0.5, 0.0, 0.0, 0.4023, 0.003906, 0.08472, 0.3961, 0.0, 0.0, 0.5, 0.5, 0.08472, 0.3961, 0.5, 0.5, 0.5664, 1.0, 0.5664, 1.0, 0.1426, 0.9883, 0.08472, 0.3961, 0.5, 0.5, 0.998, 0.5762, 1.0, 1.0, 0.5, 0.5, 1.0, 1.0, 0.5664, 1.0, 0.4023, 0.003906, 0.9297, 0.09375, 0.998, 0.5762, 0.998, 0.5762, 0.5, 0.5, 0.4023, 0.003906, 0.5, 0.5, 0.0, 0.0, 0.4023, 0.003906, 0.08472, 0.3961, 0.0, 0.0, 0.5, 0.5, 0.08472, 0.3961, 0.5, 0.5, 0.5664, 1.0, 0.5664, 1.0, 0.1426, 0.9883, 0.08472, 0.3961, 0.5, 0.5, 0.998, 0.5762, 1.0, 1.0, 0.5, 0.5, 1.0, 1.0, 0.5664, 1.0, 0.4023, 0.003906, 0.9297, 0.09375, 0.998, 0.5762, 0.998, 0.5762, 0.5, 0.5, 0.4023, 0.003906, 0.5, 0.5, 0.0, 0.0, 0.4023, 0.003906, 0.08472, 0.3961, 0.0, 0.0, 0.5, 0.5, 0.08472, 0.3961, 0.5, 0.5, 0.5664, 1.0, 0.5664, 1.0, 0.1426, 0.9883, 0.08472, 0.3961, 0.5, 0.5, 0.998, 0.5762, 1.0, 1.0, 0.5, 0.5, 1.0, 1.0, 0.5664, 1.0, 0.4023, 0.003906, 0.9297, 0.09375, 0.998, 0.5762, 0.998, 0.5762, 0.5, 0.5, 0.4023, 0.003906, 0.5, 0.5, 0.0, 0.0, 0.4023, 0.003906, 0.08472, 0.3961, 0.0, 0.0, 0.5, 0.5, 0.08472, 0.3961, 0.5, 0.5, 0.5664, 1.0, 0.5664, 1.0, 0.1426, 0.9883, 0.08472, 0.3961, 0.5, 0.5, 0.998, 0.5762, 1.0, 1.0, 0.5, 0.5, 1.0, 1.0, 0.5664, 1.0, 0.4023, 0.003906, 0.9297, 0.09375, 0.998, 0.5762, 0.998, 0.5762, 0.5, 0.5, 0.4023, 0.003906, 0.5, 0.5, 0.0, 0.0, 0.4023, 0.003906, 0.08472, 0.3961, 0.0, 0.0, 0.5, 0.5, 0.08472, 0.3961, 0.5, 0.5, 0.5664, 1.0, 0.5664, 1.0, 0.1426, 0.9883, 0.08472, 0.3961, 0.5, 0.5, 0.998, 0.5762, 1.0, 1.0, 0.5, 0.5, 1.0, 1.0, 0.5664, 1.0, 0.4023, 0.003906, 0.9297, 0.09375, 0.998, 0.5762, 0.998, 0.5762, 0.5, 0.5, 0.4023, 0.003906, 0.5, 0.5, 0.0, 0.0, 0.4023, 0.003906, 0.08472, 0.3961, 0.0, 0.0, 0.5, 0.5, 0.08472, 0.3961, 0.5, 0.5, 0.5664, 1.0, 0.5664, 1.0, 0.1426, 0.9883, 0.08472, 0.3961, 0.5, 0.5, 0.998, 0.5762, 1.0, 1.0, 0.5, 0.5, 1.0, 1.0, 0.5664, 1.0, 0.4023, 0.003906, 0.9297, 0.09375, 0.998, 0.5762, 0.998, 0.5762, 0.5, 0.5, 0.4023, 0.003906, 0.5, 0.5, 0.0, 0.0, 0.4023, 0.003906, 0.08472, 0.3961, 0.0, 0.0, 0.5, 0.5, 0.08472, 0.3961, 0.5, 0.5, 0.5664, 1.0, 0.5664, 1.0, 0.1426, 0.9883, 0.08472, 0.3961, 0.5, 0.5, 0.998, 0.5762, 1.0, 1.0, 0.5, 0.5, 1.0, 1.0, 0.5664, 1.0, 0.4023, 0.003906, 0.9297, 0.09375, 0.998, 0.5762, 0.998, 0.5762, 0.5, 0.5, 0.4023, 0.003906, 0.5, 0.5, 0.0, 0.0, 0.4023, 0.003906, 0.08472, 0.3961, 0.0, 0.0, 0.5, 0.5, 0.08472, 0.3961, 0.5, 0.5, 0.5664, 1.0, 0.5664, 1.0, 0.1426, 0.9883, 0.08472, 0.3961, 0.5, 0.5, 0.998, 0.5762, 1.0, 1.0, 0.5, 0.5, 1.0, 1.0, 0.5664, 1.0, 0.4023, 0.003906, 0.9297, 0.09375, 0.998, 0.5762, 0.998, 0.5762, 0.5, 0.5, 0.4023, 0.003906, 0.5, 0.5, 0.0, 0.0, 0.4023, 0.003906, 0.08472, 0.3961, 0.0, 0.0, 0.5, 0.5, 0.08472, 0.3961, 0.5, 0.5, 0.5664, 1.0, 0.5664, 1.0, 0.1426, 0.9883, 0.08472, 0.3961, 0.5, 0.5, 0.998, 0.5762, 1.0, 1.0, 0.5, 0.5, 1.0, 1.0, 0.5664, 1.0, 0.4023, 0.003906, 0.9297, 0.09375, 0.998, 0.5762, 0.998, 0.5762, 0.5, 0.5, 0.4023, 0.003906, 0.5, 0.5, 0.0, 0.0, 0.4023, 0.003906, 0.08472, 0.3961, 0.0, 0.0, 0.5, 0.5, 0.08472, 0.3961, 0.5, 0.5, 0.5664, 1.0, 0.5664, 1.0, 0.1426, 0.9883, 0.08472, 0.3961, 0.5, 0.5, 0.998, 0.5762, 1.0, 1.0, 0.5, 0.5, 1.0, 1.0, 0.5664, 1.0, 0.4023, 0.003906, 0.9297, 0.09375, 0.998, 0.5762, 0.998, 0.5762, 0.5, 0.5, 0.4023, 0.003906, 0.5, 0.5, 0.0, 0.0, 0.4023, 0.003906, 0.08472, 0.3961, 0.0, 0.0, 0.5, 0.5, 0.08472, 0.3961, 0.5, 0.5, 0.5664, 1.0, 0.5664, 1.0, 0.1426, 0.9883, 0.08472, 0.3961, 0.5, 0.5, 0.998, 0.5762, 1.0, 1.0, 0.5, 0.5, 1.0, 1.0, 0.5664, 1.0, 0.4023, 0.003906, 0.9297, 0.09375, 0.998, 0.5762, 0.998, 0.5762, 0.5, 0.5, 0.4023, 0.003906, 0.5, 0.5, 0.0, 0.0, 0.4023, 0.003906, 0.08472, 0.3961, 0.0, 0.0, 0.5, 0.5, 0.08472, 0.3961, 0.5, 0.5, 0.5664, 1.0, 0.5664, 1.0, 0.1426, 0.9883, 0.08472, 0.3961, 0.5, 0.5, 0.998, 0.5762, 1.0, 1.0, 0.5, 0.5, 1.0, 1.0, 0.5664, 1.0, 0.4023, 0.003906, 0.9297, 0.09375, 0.998, 0.5762, 0.998, 0.5762, 0.5, 0.5, 0.4023, 0.003906, 0.5, 0.5, 0.0, 0.0, 0.4023, 0.003906, 0.08472, 0.3961, 0.0, 0.0, 0.5, 0.5, 0.08472, 0.3961, 0.5, 0.5, 0.5664, 1.0, 0.5664, 1.0, 0.1426, 0.9883, 0.08472, 0.3961, 0.5, 0.5, 0.998, 0.5762, 1.0, 1.0, 0.5, 0.5, 1.0, 1.0, 0.5664, 1.0, 0.4023, 0.003906, 0.9297, 0.09375, 0.998, 0.5762, 0.998, 0.5762, 0.5, 0.5, 0.4023, 0.003906, 0.5, 0.5, 0.0, 0.0, 0.4023, 0.003906, 0.08472, 0.3961, 0.0, 0.0, 0.5, 0.5, 0.08472, 0.3961, 0.5, 0.5, 0.5664, 1.0, 0.5664, 1.0, 0.1426, 0.9883, 0.08472, 0.3961, 0.5, 0.5, 0.998, 0.5762, 1.0, 1.0, 0.5, 0.5, 1.0, 1.0, 0.5664, 1.0, 0.4023, 0.003906, 0.9297, 0.09375, 0.998, 0.5762, 0.998, 0.5762, 0.5, 0.5, 0.4023, 0.003906, 0.5, 0.5, 0.0, 0.0, 0.4023, 0.003906, 0.08472, 0.3961, 0.0, 0.0, 0.5, 0.5, 0.08472, 0.3961, 0.5, 0.5, 0.5664, 1.0, 0.5664, 1.0, 0.1426, 0.9883, 0.08472, 0.3961])
_ca = me_cedar128.color_attributes.new('Col', 'BYTE_COLOR', 'CORNER')
_ca.data.foreach_set('color', [0.0, 0.0, 0.0, 1.0, 0.0, 0.0, 0.0, 1.0, 0.0, 0.0, 0.0, 1.0, 0.0, 0.0, 0.0, 1.0, 0.0, 0.0, 0.0, 1.0, 0.0, 0.0, 0.0, 1.0, 0.0, 0.0, 0.0, 1.0, 0.0, 0.0, 0.0, 1.0, 0.0, 0.0, 0.0, 1.0, 0.0, 0.0, 0.0, 1.0, 0.0, 0.0, 0.0, 1.0, 0.0, 0.0, 0.0, 1.0, 0.0, 0.0, 0.0, 1.0, 0.0, 0.0, 0.0, 1.0, 0.0, 0.0, 0.0, 1.0, 0.0, 0.0, 0.0, 1.0, 0.0, 0.0, 0.0, 1.0, 0.0, 0.0, 0.0, 1.0, 0.0, 0.0, 0.0, 1.0, 0.0, 0.0, 0.0, 1.0, 0.0, 0.0, 0.0, 1.0, 0.0, 0.0, 0.0, 1.0, 0.0, 0.0, 0.0, 1.0, 0.0, 0.0, 0.0, 1.0, 0.0, 0.0, 0.0, 1.0, 0.0, 0.0, 0.0, 1.0, 0.0, 0.0, 0.0, 1.0, 0.0, 0.0, 0.0, 1.0, 0.0, 0.0, 0.0, 1.0, 0.0, 0.0, 0.0, 1.0, 0.0, 0.0, 0.0, 1.0, 0.0, 0.0, 0.0, 1.0, 0.0, 0.0, 0.0, 1.0, 0.0, 0.0, 0.0, 1.0, 0.0, 0.0, 0.0, 1.0, 0.0, 0.0, 0.0, 1.0, 0.0, 0.0, 0.0, 1.0, 0.0, 0.0, 0.0, 1.0, 0.0, 0.0, 0.0, 1.0, 0.0, 0.0, 0.0, 1.0, 0.0, 0.0, 0.0, 1.0, 0.0, 0.0, 0.0, 1.0, 0.0, 0.0, 0.0, 1.0, 0.0, 0.0, 0.0, 1.0, 0.0, 0.0, 0.0, 1.0, 0.0, 0.0, 0.0, 1.0, 0.0, 0.0, 0.0, 1.0, 0.0, 0.0, 0.0, 1.0, 0.0, 0.0, 0.0, 1.0, 0.0, 0.0, 0.0, 1.0, 0.0, 0.0, 0.0, 1.0, 0.0, 0.0, 0.0, 1.0, 0.0, 0.0, 0.0, 1.0, 0.0, 0.0, 0.0, 1.0, 0.0, 0.0, 0.0, 1.0, 0.0, 0.0, 0.0, 1.0, 0.0, 0.0, 0.0, 1.0, 0.0, 0.0, 0.0, 1.0, 0.0, 0.0, 0.0, 1.0, 0.0, 0.0, 0.0, 1.0, 0.0, 0.0, 0.0, 1.0, 0.0, 0.0, 0.0, 1.0, 0.0, 0.0, 0.0, 1.0, 0.0, 0.0, 0.0, 1.0, 0.0, 0.0, 0.0, 1.0, 0.0, 0.0, 0.0, 1.0, 0.0, 0.0, 0.0, 1.0, 0.0, 0.0, 0.0, 1.0, 0.0, 0.0, 0.0, 1.0, 0.0, 0.0, 0.0, 1.0, 0.0, 0.0, 0.0, 1.0, 0.0, 0.0, 0.0, 1.0, 0.0, 0.0, 0.0, 1.0, 0.0, 0.0, 0.0, 1.0, 0.0, 0.0, 0.0, 1.0, 0.0, 0.0, 0.0, 1.0, 0.0, 0.0, 0.0, 1.0, 0.0, 0.0, 0.0, 1.0, 0.0, 0.0, 0.0, 1.0, 0.0, 0.0, 0.0, 1.0, 0.0, 0.0, 0.0, 1.0, 0.0, 0.0, 0.0, 1.0, 0.0, 0.0, 0.0, 1.0, 0.0, 0.0, 0.0, 1.0, 0.0, 0.0, 0.0, 1.0, 0.0, 0.0, 0.0, 1.0, 0.0, 0.0, 0.0, 1.0, 0.0, 0.0, 0.0, 1.0, 0.0, 0.0, 0.0, 1.0, 0.0, 0.0, 0.0, 1.0, 0.0, 0.0, 0.0, 1.0, 0.0, 0.0, 0.0, 1.0, 0.0, 0.0, 0.0, 1.0, 0.0, 0.0, 0.0, 1.0, 0.0, 0.0, 0.0, 1.0, 0.0, 0.0, 0.0, 1.0, 0.0, 0.0, 0.0, 1.0, 0.0, 0.0, 0.0, 1.0, 0.0, 0.0, 0.0, 1.0, 0.0, 0.0, 0.0, 1.0, 0.0, 0.0, 0.0, 1.0, 0.0, 0.0, 0.0, 1.0, 0.0, 0.0, 0.0, 1.0, 0.0, 0.0, 0.0, 1.0, 0.0, 0.0, 0.0, 1.0, 0.0, 0.0, 0.0, 1.0, 0.0, 0.0, 0.0, 1.0, 0.0, 0.0, 0.0, 1.0, 0.0, 0.0, 0.0, 1.0, 0.0, 0.0, 0.0, 1.0, 0.0, 0.0, 0.0, 1.0, 0.0, 0.0, 0.0, 1.0, 0.0, 0.0, 0.0, 1.0, 0.0, 0.0, 0.0, 1.0, 0.0, 0.0, 0.0, 1.0, 0.0, 0.0, 0.0, 1.0, 0.0, 0.0, 0.0, 1.0, 0.0, 0.0, 0.0, 1.0, 0.0, 0.0, 0.0, 1.0, 0.0, 0.0, 0.0, 1.0, 0.0, 0.0, 0.0, 1.0, 0.0, 0.0, 0.0, 1.0, 0.0, 0.0, 0.0, 1.0, 0.0, 0.0, 0.0, 1.0, 0.0, 0.0, 0.0, 1.0, 0.0, 0.0, 0.0, 1.0, 0.0, 0.0, 0.0, 1.0, 0.0, 0.0, 0.0, 1.0, 0.0, 0.0, 0.0, 1.0, 0.0, 0.0, 0.0, 1.0, 0.0, 0.0, 0.0, 1.0, 0.0, 0.0, 0.0, 1.0, 0.0, 0.0, 0.0, 1.0, 0.0, 0.0, 0.0, 1.0, 0.0, 0.0, 0.0, 1.0, 0.0, 0.0, 0.0, 1.0, 0.0, 0.0, 0.0, 1.0, 0.0, 0.0, 0.0, 1.0, 0.0, 0.0, 0.0, 1.0, 0.0, 0.0, 0.0, 1.0, 0.0, 0.0, 0.0, 1.0, 0.0, 0.0, 0.0, 1.0, 0.0, 0.0, 0.0, 1.0, 0.0, 0.0, 0.0, 1.0, 0.0, 0.0, 0.0, 1.0, 0.0, 0.0, 0.0, 1.0, 0.0, 0.0, 0.0, 1.0, 0.0, 0.0, 0.0, 1.0, 0.0, 0.0, 0.0, 1.0, 0.0, 0.0, 0.0, 1.0, 0.0, 0.0, 0.0, 1.0, 0.0, 0.0, 0.0, 1.0, 0.0, 0.0, 0.0, 1.0, 0.0, 0.0, 0.0, 1.0, 0.0, 0.0, 0.0, 1.0, 0.0, 0.0, 0.0, 1.0, 0.0, 0.0, 0.0, 1.0, 0.0, 0.0, 0.0, 1.0, 0.0, 0.0, 0.0, 1.0, 0.0, 0.0, 0.0, 1.0, 0.0, 0.305, 0.0, 1.0, 0.2831, 0.305, 0.1274, 1.0, 0.0, 0.305, 0.0, 1.0, 0.0, 0.305, 0.0, 1.0, 0.0, 0.305, 0.0, 1.0, 0.1912, 0.305, 0.1779, 1.0, 0.1812, 0.305, 0.1413, 1.0, 0.7991, 0.305, 0.9911, 1.0, 0.2831, 0.305, 0.1274, 1.0, 0.2831, 0.305, 0.1274, 1.0, 0.0, 0.305, 0.0, 1.0, 0.1812, 0.305, 0.1413, 1.0, 0.0, 0.305, 0.0, 1.0, 0.0, 0.305, 0.0, 1.0, 0.1812, 0.305, 0.1413, 1.0, 0.1329, 0.305, 0.2086, 1.0, 0.0, 0.305, 0.0, 1.0, 0.0, 0.305, 0.0, 1.0, 0.1329, 0.305, 0.2086, 1.0, 0.0, 0.305, 0.0, 1.0, 0.1912, 0.305, 0.1779, 1.0, 0.1912, 0.305, 0.1779, 1.0, 0.3325, 0.305, 0.7231, 1.0, 0.1329, 0.305, 0.2086, 1.0, 0.0, 0.305, 0.0, 1.0, 0.2831, 0.305, 0.1274, 1.0, 0.0, 0.305, 0.0, 1.0, 0.0, 0.305, 0.0, 1.0, 0.0, 0.305, 0.0, 1.0, 0.1912, 0.305, 0.1779, 1.0, 0.1812, 0.305, 0.1413, 1.0, 0.7991, 0.305, 0.9911, 1.0, 0.2831, 0.305, 0.1274, 1.0, 0.2831, 0.305, 0.1274, 1.0, 0.0, 0.305, 0.0, 1.0, 0.1812, 0.305, 0.1413, 1.0, 0.0, 0.305, 0.0, 1.0, 0.0, 0.305, 0.0, 1.0, 0.1812, 0.305, 0.1413, 1.0, 0.1329, 0.305, 0.2086, 1.0, 0.0, 0.305, 0.0, 1.0, 0.0, 0.305, 0.0, 1.0, 0.1329, 0.305, 0.2086, 1.0, 0.0, 0.305, 0.0, 1.0, 0.1912, 0.305, 0.1779, 1.0, 0.1912, 0.305, 0.1779, 1.0, 0.3325, 0.305, 0.7231, 1.0, 0.1329, 0.305, 0.2086, 1.0, 0.6584, 0.2051, 0.0, 1.0, 0.9911, 0.2051, 0.1746, 1.0, 1.0, 0.2051, 0.0, 1.0, 0.6584, 0.2051, 0.0, 1.0, 1.0, 0.2051, 0.0, 1.0, 0.552, 0.2051, 0.1878, 1.0, 0.1878, 0.2051, 0.1981, 1.0, 0.2122, 0.2051, 0.9734, 1.0, 0.9911, 0.2051, 0.1746, 1.0, 0.9911, 0.2051, 0.1746, 1.0, 0.6584, 0.2051, 0.0, 1.0, 0.1878, 0.2051, 0.1981, 1.0, 0.6584, 0.2051, 0.0, 1.0, 0.0, 0.2051, 0.0, 1.0, 0.1878, 0.2051, 0.1981, 1.0, 0.1356, 0.2051, 0.2051, 1.0, 0.0, 0.2051, 0.0, 1.0, 0.6584, 0.2051, 0.0, 1.0, 0.1356, 0.2051, 0.2051, 1.0, 0.6584, 0.2051, 0.0, 1.0, 0.552, 0.2051, 0.1878, 1.0, 0.552, 0.2051, 0.1878, 1.0, 0.1559, 0.2051, 0.8714, 1.0, 0.1356, 0.2051, 0.2051, 1.0, 0.6584, 0.1274, 0.0, 1.0, 0.9911, 0.1274, 0.1746, 1.0, 1.0, 0.1274, 0.0, 1.0, 0.6584, 0.1274, 0.0, 1.0, 1.0, 0.1274, 0.0, 1.0, 0.552, 0.1274, 0.1878, 1.0, 0.1878, 0.1274, 0.1981, 1.0, 0.2122, 0.1274, 0.9734, 1.0, 0.9911, 0.1274, 0.1746, 1.0, 0.9911, 0.1274, 0.1746, 1.0, 0.6584, 0.1274, 0.0, 1.0, 0.1878, 0.1274, 0.1981, 1.0, 0.6584, 0.1274, 0.0, 1.0, 0.0, 0.1274, 0.0, 1.0, 0.1878, 0.1274, 0.1981, 1.0, 0.1356, 0.1274, 0.2051, 1.0, 0.0, 0.1274, 0.0, 1.0, 0.6584, 0.1274, 0.0, 1.0, 0.1356, 0.1274, 0.2051, 1.0, 0.6584, 0.1274, 0.0, 1.0, 0.552, 0.1274, 0.1878, 1.0, 0.552, 0.1274, 0.1878, 1.0, 0.1559, 0.1274, 0.8714, 1.0, 0.1356, 0.1274, 0.2051, 1.0, 0.6584, 0.07036, 0.0, 1.0, 0.9911, 0.07036, 0.1746, 1.0, 1.0, 0.07036, 0.0, 1.0, 0.6584, 0.07036, 0.0, 1.0, 1.0, 0.07036, 0.0, 1.0, 0.552, 0.07036, 0.1878, 1.0, 0.1878, 0.07036, 0.1981, 1.0, 0.2122, 0.07036, 0.9734, 1.0, 0.9911, 0.07036, 0.1746, 1.0, 0.9911, 0.07036, 0.1746, 1.0, 0.6584, 0.07036, 0.0, 1.0, 0.1878, 0.07036, 0.1981, 1.0, 0.6584, 0.07036, 0.0, 1.0, 0.0, 0.07036, 0.0, 1.0, 0.1878, 0.07036, 0.1981, 1.0, 0.1356, 0.07036, 0.2051, 1.0, 0.0, 0.07036, 0.0, 1.0, 0.6584, 0.07036, 0.0, 1.0, 0.1356, 0.07036, 0.2051, 1.0, 0.6584, 0.07036, 0.0, 1.0, 0.552, 0.07036, 0.1878, 1.0, 0.552, 0.07036, 0.1878, 1.0, 0.1559, 0.07036, 0.8714, 1.0, 0.1356, 0.07036, 0.2051, 1.0, 0.6584, 0.009721, 0.0, 1.0, 0.9911, 0.009721, 0.1746, 1.0, 1.0, 0.009721, 0.0, 1.0, 0.6584, 0.009721, 0.0, 1.0, 1.0, 0.009721, 0.0, 1.0, 0.552, 0.009721, 0.1878, 1.0, 0.1878, 0.009721, 0.1981, 1.0, 0.2122, 0.009721, 0.9734, 1.0, 0.9911, 0.009721, 0.1746, 1.0, 0.9911, 0.009721, 0.1746, 1.0, 0.6584, 0.009721, 0.0, 1.0, 0.1878, 0.009721, 0.1981, 1.0, 0.6584, 0.009721, 0.0, 1.0, 0.0, 0.009721, 0.0, 1.0, 0.1878, 0.009721, 0.1981, 1.0, 0.1356, 0.0, 0.2051, 1.0, 0.0, 0.0, 0.0, 1.0, 0.6584, 0.0, 0.0, 1.0, 0.1356, 0.009721, 0.2051, 1.0, 0.6584, 0.009721, 0.0, 1.0, 0.552, 0.009721, 0.1878, 1.0, 0.552, 0.009721, 0.1878, 1.0, 0.1559, 0.009721, 0.8714, 1.0, 0.1356, 0.009721, 0.2051, 1.0, 0.6584, 0.7529, 0.0, 1.0, 0.9911, 0.7529, 0.1746, 1.0, 1.0, 0.7529, 0.0, 1.0, 0.6584, 0.7529, 0.0, 1.0, 1.0, 0.7529, 0.0, 1.0, 0.552, 0.7529, 0.1878, 1.0, 0.1878, 0.7529, 0.1981, 1.0, 0.2122, 0.7529, 0.9734, 1.0, 0.9911, 0.7529, 0.1746, 1.0, 0.9911, 0.7529, 0.1746, 1.0, 0.6584, 0.7529, 0.0, 1.0, 0.1878, 0.7529, 0.1981, 1.0, 0.6584, 0.7529, 0.0, 1.0, 0.0, 0.7529, 0.0, 1.0, 0.1878, 0.7529, 0.1981, 1.0, 0.1356, 0.7529, 0.2051, 1.0, 0.0, 0.7529, 0.0, 1.0, 0.6584, 0.7529, 0.0, 1.0, 0.1356, 0.7529, 0.2051, 1.0, 0.6584, 0.7529, 0.0, 1.0, 0.552, 0.7529, 0.1878, 1.0, 0.552, 0.7529, 0.1878, 1.0, 0.1559, 0.7529, 0.8714, 1.0, 0.1356, 0.7529, 0.2051, 1.0, 0.6584, 0.5776, 0.0, 1.0, 0.9911, 0.5776, 0.1746, 1.0, 1.0, 0.5776, 0.0, 1.0, 0.6584, 0.5776, 0.0, 1.0, 1.0, 0.5776, 0.0, 1.0, 0.552, 0.5776, 0.1878, 1.0, 0.1878, 0.5776, 0.1981, 1.0, 0.2122, 0.5776, 0.9734, 1.0, 0.9911, 0.5776, 0.1746, 1.0, 0.9911, 0.5776, 0.1746, 1.0, 0.6584, 0.5776, 0.0, 1.0, 0.1878, 0.5776, 0.1981, 1.0, 0.6584, 0.5776, 0.0, 1.0, 0.0, 0.5776, 0.0, 1.0, 0.1878, 0.5776, 0.1981, 1.0, 0.1356, 0.5776, 0.2051, 1.0, 0.0, 0.5776, 0.0, 1.0, 0.6584, 0.5776, 0.0, 1.0, 0.1356, 0.5776, 0.2051, 1.0, 0.6584, 0.5776, 0.0, 1.0, 0.552, 0.5776, 0.1878, 1.0, 0.552, 0.5776, 0.1878, 1.0, 0.1559, 0.5776, 0.8714, 1.0, 0.1356, 0.5776, 0.2051, 1.0, 0.6584, 0.4287, 0.0, 1.0, 0.9911, 0.4287, 0.1746, 1.0, 1.0, 0.4287, 0.0, 1.0, 0.6584, 0.4287, 0.0, 1.0, 1.0, 0.4287, 0.0, 1.0, 0.552, 0.4287, 0.1878, 1.0, 0.1878, 0.4287, 0.1981, 1.0, 0.2122, 0.4287, 0.9734, 1.0, 0.9911, 0.4287, 0.1746, 1.0, 0.9911, 0.4287, 0.1746, 1.0, 0.6584, 0.4287, 0.0, 1.0, 0.1878, 0.4287, 0.1981, 1.0, 0.6584, 0.4287, 0.0, 1.0, 0.0, 0.4287, 0.0, 1.0, 0.1878, 0.4287, 0.1981, 1.0, 0.1356, 0.4287, 0.2051, 1.0, 0.0, 0.4287, 0.0, 1.0, 0.6584, 0.4287, 0.0, 1.0, 0.1356, 0.4287, 0.2051, 1.0, 0.6584, 0.4287, 0.0, 1.0, 0.552, 0.4287, 0.1878, 1.0, 0.552, 0.4287, 0.1878, 1.0, 0.1559, 0.4287, 0.8714, 1.0, 0.1356, 0.4287, 0.2051, 1.0, 0.6584, 0.305, 0.0, 1.0, 0.9911, 0.305, 0.1746, 1.0, 1.0, 0.305, 0.0, 1.0, 0.6584, 0.305, 0.0, 1.0, 1.0, 0.305, 0.0, 1.0, 0.552, 0.305, 0.1878, 1.0, 0.1878, 0.305, 0.1981, 1.0, 0.2122, 0.305, 0.9734, 1.0, 0.9911, 0.305, 0.1746, 1.0, 0.9911, 0.305, 0.1746, 1.0, 0.6584, 0.305, 0.0, 1.0, 0.1878, 0.305, 0.1981, 1.0, 0.6584, 0.305, 0.0, 1.0, 0.0, 0.305, 0.0, 1.0, 0.1878, 0.305, 0.1981, 1.0, 0.1356, 0.305, 0.2051, 1.0, 0.0, 0.305, 0.0, 1.0, 0.6584, 0.305, 0.0, 1.0, 0.1356, 0.305, 0.2051, 1.0, 0.6584, 0.305, 0.0, 1.0, 0.552, 0.305, 0.1878, 1.0, 0.552, 0.305, 0.1878, 1.0, 0.1559, 0.305, 0.8714, 1.0, 0.1356, 0.305, 0.2051, 1.0, 0.6584, 0.2051, 0.0, 1.0, 0.9911, 0.2051, 0.1746, 1.0, 1.0, 0.2051, 0.0, 1.0, 0.6584, 0.2051, 0.0, 1.0, 1.0, 0.2051, 0.0, 1.0, 0.552, 0.2051, 0.1878, 1.0, 0.1878, 0.2051, 0.1981, 1.0, 0.2122, 0.2051, 0.9734, 1.0, 0.9911, 0.2051, 0.1746, 1.0, 0.9911, 0.2051, 0.1746, 1.0, 0.6584, 0.2051, 0.0, 1.0, 0.1878, 0.2051, 0.1981, 1.0, 0.6584, 0.2051, 0.0, 1.0, 0.0, 0.2051, 0.0, 1.0, 0.1878, 0.2051, 0.1981, 1.0, 0.1356, 0.2051, 0.2051, 1.0, 0.0, 0.2051, 0.0, 1.0, 0.6584, 0.2051, 0.0, 1.0, 0.1356, 0.2051, 0.2051, 1.0, 0.6584, 0.2051, 0.0, 1.0, 0.552, 0.2051, 0.1878, 1.0, 0.552, 0.2051, 0.1878, 1.0, 0.1559, 0.2051, 0.8714, 1.0, 0.1356, 0.2051, 0.2051, 1.0, 0.6584, 0.1274, 0.0, 1.0, 0.9911, 0.1274, 0.1746, 1.0, 1.0, 0.1274, 0.0, 1.0, 0.6584, 0.1274, 0.0, 1.0, 1.0, 0.1274, 0.0, 1.0, 0.552, 0.1274, 0.1878, 1.0, 0.1878, 0.1274, 0.1981, 1.0, 0.2122, 0.1274, 0.9734, 1.0, 0.9911, 0.1274, 0.1746, 1.0, 0.9911, 0.1274, 0.1746, 1.0, 0.6584, 0.1274, 0.0, 1.0, 0.1878, 0.1274, 0.1981, 1.0, 0.6584, 0.1274, 0.0, 1.0, 0.0, 0.1274, 0.0, 1.0, 0.1878, 0.1274, 0.1981, 1.0, 0.1356, 0.1274, 0.2051, 1.0, 0.0, 0.1274, 0.0, 1.0, 0.6584, 0.1274, 0.0, 1.0, 0.1356, 0.1274, 0.2051, 1.0, 0.6584, 0.1274, 0.0, 1.0, 0.552, 0.1274, 0.1878, 1.0, 0.552, 0.1274, 0.1878, 1.0, 0.1559, 0.1274, 0.8714, 1.0, 0.1356, 0.1274, 0.2051, 1.0, 0.6584, 0.07036, 0.0, 1.0, 0.9911, 0.07036, 0.1746, 1.0, 1.0, 0.07036, 0.0, 1.0, 0.6584, 0.07036, 0.0, 1.0, 1.0, 0.07036, 0.0, 1.0, 0.552, 0.07036, 0.1878, 1.0, 0.1878, 0.07036, 0.1981, 1.0, 0.2122, 0.07036, 0.9734, 1.0, 0.9911, 0.07036, 0.1746, 1.0, 0.9911, 0.07036, 0.1746, 1.0, 0.6584, 0.07036, 0.0, 1.0, 0.1878, 0.07036, 0.1981, 1.0, 0.6584, 0.07036, 0.0, 1.0, 0.0, 0.07036, 0.0, 1.0, 0.1878, 0.07036, 0.1981, 1.0, 0.1356, 0.07036, 0.2051, 1.0, 0.0, 0.07036, 0.0, 1.0, 0.6584, 0.07036, 0.0, 1.0, 0.1356, 0.07036, 0.2051, 1.0, 0.6584, 0.07036, 0.0, 1.0, 0.552, 0.07036, 0.1878, 1.0, 0.552, 0.07036, 0.1878, 1.0, 0.1559, 0.07036, 0.8714, 1.0, 0.1356, 0.07036, 0.2051, 1.0, 0.6584, 0.0319, 0.0, 1.0, 0.9911, 0.0319, 0.1746, 1.0, 1.0, 0.0319, 0.0, 1.0, 0.6584, 0.0319, 0.0, 1.0, 1.0, 0.0319, 0.0, 1.0, 0.552, 0.0319, 0.1878, 1.0, 0.1878, 0.0319, 0.1981, 1.0, 0.2122, 0.0319, 0.9734, 1.0, 0.9911, 0.0319, 0.1746, 1.0, 0.9911, 0.0319, 0.1746, 1.0, 0.6584, 0.0319, 0.0, 1.0, 0.1878, 0.0319, 0.1981, 1.0, 0.6584, 0.0319, 0.0, 1.0, 0.0, 0.0319, 0.0, 1.0, 0.1878, 0.0319, 0.1981, 1.0, 0.1356, 0.0319, 0.2051, 1.0, 0.0, 0.0319, 0.0, 1.0, 0.6584, 0.0319, 0.0, 1.0, 0.1356, 0.0319, 0.2051, 1.0, 0.6584, 0.0319, 0.0, 1.0, 0.552, 0.0319, 0.1878, 1.0, 0.552, 0.0319, 0.1878, 1.0, 0.1559, 0.0319, 0.8714, 1.0, 0.1356, 0.0319, 0.2051, 1.0, 0.6584, 0.009721, 0.0, 1.0, 0.9911, 0.009721, 0.1746, 1.0, 1.0, 0.009721, 0.0, 1.0, 0.6584, 0.009721, 0.0, 1.0, 1.0, 0.009721, 0.0, 1.0, 0.552, 0.009721, 0.1878, 1.0, 0.1878, 0.009721, 0.1981, 1.0, 0.2122, 0.009721, 0.9734, 1.0, 0.9911, 0.009721, 0.1746, 1.0, 0.9911, 0.009721, 0.1746, 1.0, 0.6584, 0.009721, 0.0, 1.0, 0.1878, 0.009721, 0.1981, 1.0, 0.6584, 0.009721, 0.0, 1.0, 0.0, 0.009721, 0.0, 1.0, 0.1878, 0.009721, 0.1981, 1.0, 0.1356, 0.009721, 0.2051, 1.0, 0.0, 0.009721, 0.0, 1.0, 0.6584, 0.009721, 0.0, 1.0, 0.1356, 0.009721, 0.2051, 1.0, 0.6584, 0.009721, 0.0, 1.0, 0.552, 0.009721, 0.1878, 1.0, 0.552, 0.009721, 0.1878, 1.0, 0.1559, 0.009721, 0.8714, 1.0, 0.1356, 0.009721, 0.2051, 1.0, 0.6584, 0.956, 0.0, 1.0, 0.9911, 0.956, 0.1746, 1.0, 1.0, 0.956, 0.0, 1.0, 0.6584, 0.956, 0.0, 1.0, 1.0, 0.956, 0.0, 1.0, 0.552, 0.956, 0.1878, 1.0, 0.1878, 0.956, 0.1981, 1.0, 0.2122, 0.956, 0.9734, 1.0, 0.9911, 0.956, 0.1746, 1.0, 0.9911, 0.956, 0.1746, 1.0, 0.6584, 0.956, 0.0, 1.0, 0.1878, 0.956, 0.1981, 1.0, 0.6584, 0.956, 0.0, 1.0, 0.0, 0.956, 0.0, 1.0, 0.1878, 0.956, 0.1981, 1.0, 0.1356, 0.956, 0.2051, 1.0, 0.0, 0.956, 0.0, 1.0, 0.6584, 0.956, 0.0, 1.0, 0.1356, 0.956, 0.2051, 1.0, 0.6584, 0.956, 0.0, 1.0, 0.552, 0.956, 0.1878, 1.0, 0.552, 0.956, 0.1878, 1.0, 0.1559, 0.956, 0.8714, 1.0, 0.1356, 0.956, 0.2051, 1.0, 0.6584, 0.7529, 0.0, 1.0, 0.9911, 0.7529, 0.1746, 1.0, 1.0, 0.7529, 0.0, 1.0, 0.6584, 0.7529, 0.0, 1.0, 1.0, 0.7529, 0.0, 1.0, 0.552, 0.7529, 0.1878, 1.0, 0.1878, 0.7529, 0.1981, 1.0, 0.2122, 0.7529, 0.9734, 1.0, 0.9911, 0.7529, 0.1746, 1.0, 0.9911, 0.7529, 0.1746, 1.0, 0.6584, 0.7529, 0.0, 1.0, 0.1878, 0.7529, 0.1981, 1.0, 0.6584, 0.7529, 0.0, 1.0, 0.0, 0.7529, 0.0, 1.0, 0.1878, 0.7529, 0.1981, 1.0, 0.1356, 0.7529, 0.2051, 1.0, 0.0, 0.7529, 0.0, 1.0, 0.6584, 0.7529, 0.0, 1.0, 0.1356, 0.7529, 0.2051, 1.0, 0.6584, 0.7529, 0.0, 1.0, 0.552, 0.7529, 0.1878, 1.0, 0.552, 0.7529, 0.1878, 1.0, 0.1559, 0.7529, 0.8714, 1.0, 0.1356, 0.7529, 0.2051, 1.0, 0.6584, 0.5776, 0.0, 1.0, 0.9911, 0.5776, 0.1746, 1.0, 1.0, 0.5776, 0.0, 1.0, 0.6584, 0.5776, 0.0, 1.0, 1.0, 0.5776, 0.0, 1.0, 0.552, 0.5776, 0.1878, 1.0, 0.1878, 0.5776, 0.1981, 1.0, 0.2122, 0.5776, 0.9734, 1.0, 0.9911, 0.5776, 0.1746, 1.0, 0.9911, 0.5776, 0.1746, 1.0, 0.6584, 0.5776, 0.0, 1.0, 0.1878, 0.5776, 0.1981, 1.0, 0.6584, 0.5776, 0.0, 1.0, 0.0, 0.5776, 0.0, 1.0, 0.1878, 0.5776, 0.1981, 1.0, 0.1356, 0.5776, 0.2051, 1.0, 0.0, 0.5776, 0.0, 1.0, 0.6584, 0.5776, 0.0, 1.0, 0.1356, 0.5776, 0.2051, 1.0, 0.6584, 0.5776, 0.0, 1.0, 0.552, 0.5776, 0.1878, 1.0, 0.552, 0.5776, 0.1878, 1.0, 0.1559, 0.5776, 0.8714, 1.0, 0.1356, 0.5776, 0.2051, 1.0, 0.6584, 0.4287, 0.0, 1.0, 0.9911, 0.4287, 0.1746, 1.0, 1.0, 0.4287, 0.0, 1.0, 0.6584, 0.4287, 0.0, 1.0, 1.0, 0.4287, 0.0, 1.0, 0.552, 0.4287, 0.1878, 1.0, 0.1878, 0.4287, 0.1981, 1.0, 0.2122, 0.4287, 0.9734, 1.0, 0.9911, 0.4287, 0.1746, 1.0, 0.9911, 0.4287, 0.1746, 1.0, 0.6584, 0.4287, 0.0, 1.0, 0.1878, 0.4287, 0.1981, 1.0, 0.6584, 0.4287, 0.0, 1.0, 0.0, 0.4287, 0.0, 1.0, 0.1878, 0.4287, 0.1981, 1.0, 0.1356, 0.4287, 0.2051, 1.0, 0.0, 0.4287, 0.0, 1.0, 0.6584, 0.4287, 0.0, 1.0, 0.1356, 0.4287, 0.2051, 1.0, 0.6584, 0.4287, 0.0, 1.0, 0.552, 0.4287, 0.1878, 1.0, 0.552, 0.4287, 0.1878, 1.0, 0.1559, 0.4287, 0.8714, 1.0, 0.1356, 0.4287, 0.2051, 1.0, 0.6584, 0.305, 0.0, 1.0, 0.9911, 0.305, 0.1746, 1.0, 1.0, 0.305, 0.0, 1.0, 0.6584, 0.305, 0.0, 1.0, 1.0, 0.305, 0.0, 1.0, 0.552, 0.305, 0.1878, 1.0, 0.1878, 0.305, 0.1981, 1.0, 0.2122, 0.305, 0.9734, 1.0, 0.9911, 0.305, 0.1746, 1.0, 0.9911, 0.305, 0.1746, 1.0, 0.6584, 0.305, 0.0, 1.0, 0.1878, 0.305, 0.1981, 1.0, 0.6584, 0.305, 0.0, 1.0, 0.0, 0.305, 0.0, 1.0, 0.1878, 0.305, 0.1981, 1.0, 0.1356, 0.305, 0.2051, 1.0, 0.0, 0.305, 0.0, 1.0, 0.6584, 0.305, 0.0, 1.0, 0.1356, 0.305, 0.2051, 1.0, 0.6584, 0.305, 0.0, 1.0, 0.552, 0.305, 0.1878, 1.0, 0.552, 0.305, 0.1878, 1.0, 0.1559, 0.305, 0.8714, 1.0, 0.1356, 0.305, 0.2051, 1.0, 0.6584, 0.2051, 0.0, 1.0, 0.9911, 0.2051, 0.1746, 1.0, 1.0, 0.2051, 0.0, 1.0, 0.6584, 0.2051, 0.0, 1.0, 1.0, 0.2051, 0.0, 1.0, 0.552, 0.2051, 0.1878, 1.0, 0.1878, 0.2051, 0.1981, 1.0, 0.2122, 0.2051, 0.9734, 1.0, 0.9911, 0.2051, 0.1746, 1.0, 0.9911, 0.2051, 0.1746, 1.0, 0.6584, 0.2051, 0.0, 1.0, 0.1878, 0.2051, 0.1981, 1.0, 0.6584, 0.2051, 0.0, 1.0, 0.0, 0.2051, 0.0, 1.0, 0.1878, 0.2051, 0.1981, 1.0, 0.1356, 0.2051, 0.2051, 1.0, 0.0, 0.2051, 0.0, 1.0, 0.6584, 0.2051, 0.0, 1.0, 0.1356, 0.2051, 0.2051, 1.0, 0.6584, 0.2051, 0.0, 1.0, 0.552, 0.2051, 0.1878, 1.0, 0.552, 0.2051, 0.1878, 1.0, 0.1559, 0.2051, 0.8714, 1.0, 0.1356, 0.2051, 0.2051, 1.0, 0.6584, 0.1274, 0.0, 1.0, 0.9911, 0.1274, 0.1746, 1.0, 1.0, 0.1274, 0.0, 1.0, 0.6584, 0.1274, 0.0, 1.0, 1.0, 0.1274, 0.0, 1.0, 0.552, 0.1274, 0.1878, 1.0, 0.1878, 0.1274, 0.1981, 1.0, 0.2122, 0.1274, 0.9734, 1.0, 0.9911, 0.1274, 0.1746, 1.0, 0.9911, 0.1274, 0.1746, 1.0, 0.6584, 0.1274, 0.0, 1.0, 0.1878, 0.1274, 0.1981, 1.0, 0.6584, 0.1274, 0.0, 1.0, 0.0, 0.1274, 0.0, 1.0, 0.1878, 0.1274, 0.1981, 1.0, 0.1356, 0.1274, 0.2051, 1.0, 0.0, 0.1274, 0.0, 1.0, 0.6584, 0.1274, 0.0, 1.0, 0.1356, 0.1274, 0.2051, 1.0, 0.6584, 0.1274, 0.0, 1.0, 0.552, 0.1274, 0.1878, 1.0, 0.552, 0.1274, 0.1878, 1.0, 0.1559, 0.1274, 0.8714, 1.0, 0.1356, 0.1274, 0.2051, 1.0, 0.6584, 0.07036, 0.0, 1.0, 0.9911, 0.07036, 0.1746, 1.0, 1.0, 0.07036, 0.0, 1.0, 0.6584, 0.07036, 0.0, 1.0, 1.0, 0.07036, 0.0, 1.0, 0.552, 0.07036, 0.1878, 1.0, 0.1878, 0.07036, 0.1981, 1.0, 0.2122, 0.07036, 0.9734, 1.0, 0.9911, 0.07036, 0.1746, 1.0, 0.9911, 0.07036, 0.1746, 1.0, 0.6584, 0.07036, 0.0, 1.0, 0.1878, 0.07036, 0.1981, 1.0, 0.6584, 0.07036, 0.0, 1.0, 0.0, 0.07036, 0.0, 1.0, 0.1878, 0.07036, 0.1981, 1.0, 0.1356, 0.07036, 0.2051, 1.0, 0.0, 0.07036, 0.0, 1.0, 0.6584, 0.07036, 0.0, 1.0, 0.1356, 0.07036, 0.2051, 1.0, 0.6584, 0.07036, 0.0, 1.0, 0.552, 0.07036, 0.1878, 1.0, 0.552, 0.07036, 0.1878, 1.0, 0.1559, 0.07036, 0.8714, 1.0, 0.1356, 0.07036, 0.2051, 1.0, 0.6584, 0.0319, 0.0, 1.0, 0.9911, 0.0319, 0.1746, 1.0, 1.0, 0.0319, 0.0, 1.0, 0.6584, 0.0319, 0.0, 1.0, 1.0, 0.0319, 0.0, 1.0, 0.552, 0.0319, 0.1878, 1.0, 0.1878, 0.0319, 0.1981, 1.0, 0.2122, 0.0319, 0.9734, 1.0, 0.9911, 0.0319, 0.1746, 1.0, 0.9911, 0.0319, 0.1746, 1.0, 0.6584, 0.0319, 0.0, 1.0, 0.1878, 0.0319, 0.1981, 1.0, 0.6584, 0.0319, 0.0, 1.0, 0.0, 0.0319, 0.0, 1.0, 0.1878, 0.0319, 0.1981, 1.0, 0.1356, 0.0319, 0.2051, 1.0, 0.0, 0.0319, 0.0, 1.0, 0.6584, 0.0319, 0.0, 1.0, 0.1356, 0.0319, 0.2051, 1.0, 0.6584, 0.0319, 0.0, 1.0, 0.552, 0.0319, 0.1878, 1.0, 0.552, 0.0319, 0.1878, 1.0, 0.1559, 0.0319, 0.8714, 1.0, 0.1356, 0.0319, 0.2051, 1.0, 0.6584, 0.009721, 0.0, 1.0, 0.9911, 0.009721, 0.1746, 1.0, 1.0, 0.009721, 0.0, 1.0, 0.6584, 0.009721, 0.0, 1.0, 1.0, 0.009721, 0.0, 1.0, 0.552, 0.009721, 0.1878, 1.0, 0.1878, 0.009721, 0.1981, 1.0, 0.2122, 0.009721, 0.9734, 1.0, 0.9911, 0.009721, 0.1746, 1.0, 0.9911, 0.009721, 0.1746, 1.0, 0.6584, 0.009721, 0.0, 1.0, 0.1878, 0.009721, 0.1981, 1.0, 0.6584, 0.009721, 0.0, 1.0, 0.0, 0.009721, 0.0, 1.0, 0.1878, 0.009721, 0.1981, 1.0, 0.1356, 0.009721, 0.2051, 1.0, 0.0, 0.009721, 0.0, 1.0, 0.6584, 0.009721, 0.0, 1.0, 0.1356, 0.009721, 0.2051, 1.0, 0.6584, 0.009721, 0.0, 1.0, 0.552, 0.009721, 0.1878, 1.0, 0.552, 0.009721, 0.1878, 1.0, 0.1559, 0.009721, 0.8714, 1.0, 0.1356, 0.009721, 0.2051, 1.0])
me_cedar128.materials.append(mat_cedar_01_bark)
me_cedar128.materials.append(mat_cedar_01_branch)
me_cedar128.use_remesh_preserve_volume = False
me_cedar128.use_remesh_preserve_attributes = False
me_cedar128.use_mirror_vertex_groups = False
me_cedar128.update()

# ---- objects
ob_hemi = bpy.data.objects.new('Hemi', light_hemi_001)
ob_base = bpy.data.objects.new('base', None)
ob_detail128 = bpy.data.objects.new('detail128', None)
ob_collision_1 = bpy.data.objects.new('collision-1', None)
ob_start = bpy.data.objects.new('start', None)
ob_collisionmesh_1 = bpy.data.objects.new('collisionmesh-1', me_collisionmesh_1)
ob_cedar128 = bpy.data.objects.new('cedar128', me_cedar128)

# ---- transforms, parenting, visibility, modifiers, constraints
ob_hemi.location = (18.23, 2.324, -2.765)
ob_hemi.lineart.crease_threshold = 0.0
ob_base.location = (0.0, 0.0, 0.0)
ob_base.empty_image_offset = (0.0, 0.0)
ob_base.lineart.crease_threshold = 0.0
ob_detail128.parent = ob_base
ob_detail128.location = (0.0, 0.0, 0.0)
ob_detail128.empty_image_offset = (0.0, 0.0)
ob_detail128.lineart.crease_threshold = 0.0
ob_collision_1.parent = ob_base
ob_collision_1.location = (0.0, 0.0, 0.0)
ob_collision_1.empty_image_offset = (0.0, 0.0)
ob_collision_1.lineart.crease_threshold = 0.0
ob_start.parent = ob_base
ob_start.location = (0.0, 0.0, 0.0)
ob_start.empty_image_offset = (0.0, 0.0)
ob_start.lineart.crease_threshold = 0.0
ob_collisionmesh_1.parent = ob_start
ob_collisionmesh_1.location = (0.0, 0.0, 0.0)
ob_collisionmesh_1.lineart.crease_threshold = 0.0
ob_cedar128.parent = ob_start
ob_cedar128.location = (0.0, 0.0, 0.0)
ob_cedar128.lineart.crease_threshold = 0.0

# ---- collection membership
col_collection_1.objects.link(ob_hemi)
col_collection_1.objects.link(ob_base)
col_collection_1.objects.link(ob_detail128)
col_collection_1.objects.link(ob_collision_1)
col_collection_1.objects.link(ob_start)
col_collection_1.objects.link(ob_collisionmesh_1)
col_collection_1.objects.link(ob_cedar128)

# ---- scene / render settings (as saved in the file)
scene.frame_start = 1; scene.frame_end = 250; scene.frame_set(1)
scene.render.engine = 'BLENDER_EEVEE_NEXT'
scene.render.image_settings.color_mode = 'RGB'
scene.render.image_settings.compression = 90
scene.render.resolution_percentage = 50
scene.render.dither_intensity = 0.0
scene.render.bake_margin = 2
scene.render.bake_bias = 0.0
scene.cycles.use_denoising = False
scene.cycles.samples = 10
scene.cycles.sampling_pattern = 'TABULATED_SOBOL'
scene.cycles.light_sampling_threshold = 0.0
scene.cycles.use_adaptive_sampling = False
scene.cycles.use_light_tree = False
scene.cycles.blur_glossy = 0.0
scene.cycles.volume_bounces = 1
scene.cycles.pixel_filter_type = 'GAUSSIAN'
scene.cycles.sample_clamp_indirect = 0.0
scene.view_settings.view_transform = 'Standard'
bpy.context.view_layer.update()

# ---- added for rendering (the .blend has no active camera): camera
cam_auto = bpy.data.cameras.new('AutoCamera')
cam_auto.lens = 50.0
cam_auto.sensor_width = 36.0
cam_auto.clip_end = 1000.0
ob_auto_camera = bpy.data.objects.new('AutoCamera', cam_auto)
scene.collection.objects.link(ob_auto_camera)
ob_auto_camera.location = (23.8209, -28.09, 26.8196)
ob_auto_camera.rotation_euler = (1.09748, -7.21219e-08, 0.694738)
scene.camera = ob_auto_camera
bpy.context.view_layer.update()
